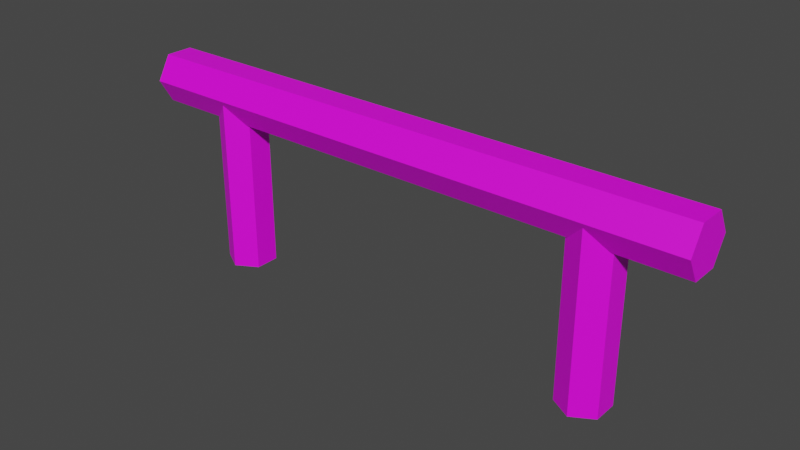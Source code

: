 # Source: WoodFence.blend  (saved by Blender 2.82.7; exported with 4.5.12 LTS)
import bpy
from mathutils import Matrix  # noqa: F401  (used for matrix-valued properties, if any)

bpy.ops.wm.read_factory_settings(use_empty=True)
scene = bpy.context.scene
scene.name = 'Scene'

# ---- images (referenced by path relative to the original .blend; pixels are not part of the script)
import os
ASSET_DIR = os.environ.get("B2B_ASSET_DIR", "")  # directory of the original .blend (textures are referenced by path, not embedded)
HERE = os.path.dirname(os.path.abspath(__file__))  # packed textures are extracted next to this script under _unpacked/

def load_image(name, relpath, width, height, colorspace="sRGB"):
    """Load a texture the original file referenced (path relative to the .blend, or extracted next to this script)."""
    p = next((c for c in (os.path.join(HERE, relpath), os.path.join(ASSET_DIR, relpath)) if relpath and os.path.exists(c)), "")
    if p:
        img = bpy.data.images.load(p, check_existing=True)
        img.name = name
    else:  # same state as the original file: an image datablock whose file is absent (Cycles renders it pink)
        img = bpy.data.images.new(name, width, height)
        img.source = "FILE"
        img.filepath = "//" + (relpath or name)
    img.colorspace_settings.name = colorspace
    return img
img_woodfence_texture_png = load_image('WoodFence_Texture.png', 'WoodFence_Texture.png', 1024, 1024, 'sRGB')

# ---- materials (node trees are filled in below, after node groups)
mat_woodfence = bpy.data.materials.new('WoodFence')
mat_woodfence.use_transparent_shadow = False

# ---- material node trees
mat_woodfence.use_nodes = True; mat_woodfence.node_tree.nodes.clear()
_N = mat_woodfence.node_tree.nodes; _L = mat_woodfence.node_tree.links
n0 = _N.new('ShaderNodeOutputMaterial'); n0.name = 'Material Output'; n0.location = (300, 300)
n1 = _N.new('ShaderNodeBsdfPrincipled'); n1.name = 'Principled BSDF'; n1.location = (10, 300)
n1.distribution = 'GGX'
n1.subsurface_method = 'BURLEY'
n1.inputs[3].default_value = 1.45
n1.inputs[27].default_value = (0.0, 0.0, 0.0, 1.0)
n1.inputs[28].default_value = 1.0
n2 = _N.new('ShaderNodeTexImage'); n2.name = 'Image Texture'; n2.location = (-280, 280)
n2.image = img_woodfence_texture_png
n2.interpolation = 'Closest'
_L.new(n1.outputs[0], n0.inputs[0])
_L.new(n2.outputs[0], n1.inputs[0])
n0.is_active_output = True

# ---- world
world_world = bpy.data.worlds.new('World'); scene.world = world_world
world_world.use_nodes = True; world_world.node_tree.nodes.clear()
_N = world_world.node_tree.nodes; _L = world_world.node_tree.links
n0 = _N.new('ShaderNodeOutputWorld'); n0.name = 'World Output'; n0.location = (300, 300)
n1 = _N.new('ShaderNodeBackground'); n1.name = 'Background'; n1.location = (10, 300)
n1.inputs[0].default_value = (0.05088, 0.05088, 0.05088, 1.0)
_L.new(n1.outputs[0], n0.inputs[0])
n0.is_active_output = True
world_world.color = (0.05088, 0.05088, 0.05088)
world_world.use_sun_shadow = False
world_world.sun_shadow_jitter_overblur = 0.0

# ---- meshes
me_cylinder = bpy.data.meshes.new('Cylinder')
me_cylinder.from_pydata([(-1.0, 0.125, 0.0), (-1.0, 0.125, 0.9), (-0.8917, 0.0625, 0.0), (-0.8917, 0.0625, 0.9), (-0.8917, -0.0625, 0.0), (-0.8917, -0.0625, 0.9), (-1.0, -0.125, 0.0), (-1.0, -0.125, 0.9), (-1.108, -0.0625, 0.0), (-1.108, -0.0625, 0.9), (-1.108, 0.0625, 0.0), (-1.108, 0.0625, 0.9), (-1.448, 0.1396, 0.9), (1.448, 0.1396, 0.9), (-1.448, 0.06979, 0.7791), (1.448, 0.06979, 0.7791), (-1.448, -0.06979, 0.7791), (1.448, -0.06979, 0.7791), (-1.448, -0.1396, 0.9), (1.448, -0.1396, 0.9), (-1.448, -0.06979, 1.021), (1.448, -0.06979, 1.021), (-1.448, 0.06979, 1.021), (1.448, 0.06979, 1.021), (1.0, 0.125, 0.0), (1.0, 0.125, 0.9), (1.108, 0.0625, 0.0), (1.108, 0.0625, 0.9), (1.108, -0.0625, 0.0), (1.108, -0.0625, 0.9), (1.0, -0.125, 0.0), (1.0, -0.125, 0.9), (0.8917, -0.0625, 0.0), (0.8917, -0.0625, 0.9), (0.8917, 0.0625, 0.0), (0.8917, 0.0625, 0.9)], [], [(0, 1, 3, 2), (2, 3, 5, 4), (4, 5, 7, 6), (6, 7, 9, 8), (3, 1, 11, 9, 7, 5), (8, 9, 11, 10), (10, 11, 1, 0), (0, 2, 4, 6, 8, 10), (12, 13, 15, 14), (14, 15, 17, 16), (16, 17, 19, 18), (18, 19, 21, 20), (15, 13, 23, 21, 19, 17), (20, 21, 23, 22), (22, 23, 13, 12), (12, 14, 16, 18, 20, 22), (24, 25, 27, 26), (26, 27, 29, 28), (28, 29, 31, 30), (30, 31, 33, 32), (27, 25, 35, 33, 31, 29), (32, 33, 35, 34), (34, 35, 25, 24), (24, 26, 28, 30, 32, 34)])
_uv = me_cylinder.uv_layers.new(name='UVMap')
_uv.uv.foreach_set('vector', [6.837e-07, 0.02174, 0.2831, 0.02174, 0.2831, 0.3783, 7.363e-07, 0.3783, 0.2831, 0.3217, 6.79e-07, 0.3217, 1.119e-06, 0.6783, 0.2831, 0.6783, 6.837e-07, 0.5967, 0.2831, 0.5967, 0.2831, 0.9533, 7.363e-07, 0.9533, 6.837e-07, 0.02174, 0.2831, 0.02174, 0.2831, 0.3783, 6.837e-07, 0.3783, 0.4578, 0.37, 0.25, 0.49, 0.04215, 0.37, 0.04215, 0.13, 0.25, 0.01, 0.4578, 0.13, 0.2831, 0.3217, 6.885e-07, 0.3217, 1.119e-06, 0.6783, 0.2831, 0.6783, 6.837e-07, 0.5967, 0.2831, 0.5967, 0.2831, 0.9533, 6.837e-07, 0.9533, 0.75, 0.49, 0.9578, 0.37, 0.9578, 0.13, 0.75, 0.01, 0.5422, 0.13, 0.5422, 0.37, 0.9117, 0.5738, -2.524e-06, 0.5738, -2.524e-06, 0.9722, 0.9117, 0.9722, -2.556e-06, 0.3008, 0.9117, 0.3008, 0.9117, 0.6992, -2.556e-06, 0.6992, 0.9117, 0.0278, -2.524e-06, 0.0278, -2.524e-06, 0.4262, 0.9117, 0.4262, 0.9117, 0.5738, -2.524e-06, 0.5738, -2.524e-06, 0.9722, 0.9117, 0.9722, 0.9779, 0.1536, 1.0, 0.5, 0.9779, 0.8464, 0.9338, 0.8464, 0.9118, 0.5, 0.9338, 0.1536, -2.556e-06, 0.3008, 0.9117, 0.3008, 0.9117, 0.6992, -2.525e-06, 0.6992, 0.9117, 0.0278, -2.524e-06, 0.0278, -2.524e-06, 0.4262, 0.9117, 0.4262, 1.0, 0.5, 0.9779, 0.1536, 0.9338, 0.1536, 0.9118, 0.5, 0.9338, 0.8464, 0.9779, 0.8464, 6.837e-07, 0.3783, 0.2831, 0.3783, 0.2831, 0.02174, 6.837e-07, 0.02174, 0.2831, 0.6783, 1.119e-06, 0.6783, 6.885e-07, 0.3217, 0.2831, 0.3217, 6.837e-07, 0.9533, 0.2831, 0.9533, 0.2831, 0.5967, 6.837e-07, 0.5967, 7.363e-07, 0.3783, 0.2831, 0.3783, 0.2831, 0.02174, 6.837e-07, 0.02174, 0.4578, 0.37, 0.25, 0.49, 0.04215, 0.37, 0.04215, 0.13, 0.25, 0.01, 0.4578, 0.13, 0.2831, 0.6783, 1.119e-06, 0.6783, 6.79e-07, 0.3217, 0.2831, 0.3217, 7.363e-07, 0.9533, 0.2831, 0.9533, 0.2831, 0.5967, 6.837e-07, 0.5967, 0.75, 0.49, 0.9578, 0.37, 0.9578, 0.13, 0.75, 0.01, 0.5422, 0.13, 0.5422, 0.37])
me_cylinder.materials.append(mat_woodfence)
me_cylinder.use_remesh_fix_poles = True
me_cylinder.use_remesh_preserve_attributes = False
me_cylinder.use_mirror_vertex_groups = False
me_cylinder.update()

# ---- objects
ob_woodfence = bpy.data.objects.new('WoodFence', me_cylinder)

# ---- transforms, parenting, visibility, modifiers, constraints
ob_woodfence.location = (0.0, 0.0, 0.0)
ob_woodfence.lineart.crease_threshold = 0.0

# ---- collection membership
scene.collection.objects.link(ob_woodfence)

# ---- scene / render settings (as saved in the file)
scene.frame_start = 1; scene.frame_end = 250; scene.frame_set(1)
scene.render.engine = 'BLENDER_EEVEE_NEXT'
scene.cycles.use_denoising = False
scene.cycles.samples = 128
scene.cycles.sampling_pattern = 'TABULATED_SOBOL'
scene.cycles.use_adaptive_sampling = False
scene.cycles.use_light_tree = False
scene.view_settings.view_transform = 'Filmic'
bpy.context.view_layer.update()

# ---- added for rendering (the .blend has no active camera and no usable light): camera, sun
cam_auto = bpy.data.cameras.new('AutoCamera')
cam_auto.lens = 50.0
cam_auto.sensor_width = 36.0
cam_auto.clip_end = 1000.0
ob_auto_camera = bpy.data.objects.new('AutoCamera', cam_auto)
scene.collection.objects.link(ob_auto_camera)
ob_auto_camera.location = (2.85281, -3.42338, 2.7927)
ob_auto_camera.rotation_euler = (1.09748, -7.21219e-08, 0.694738)
scene.camera = ob_auto_camera
light_auto_sun = bpy.data.lights.new('AutoSun', 'SUN')
light_auto_sun.energy = 3.0
light_auto_sun.angle = 0.0523599
ob_auto_sun = bpy.data.objects.new('AutoSun', light_auto_sun)
scene.collection.objects.link(ob_auto_sun)
ob_auto_sun.rotation_euler = (0.872665, 0.174533, 0.523599)
bpy.context.view_layer.update()

